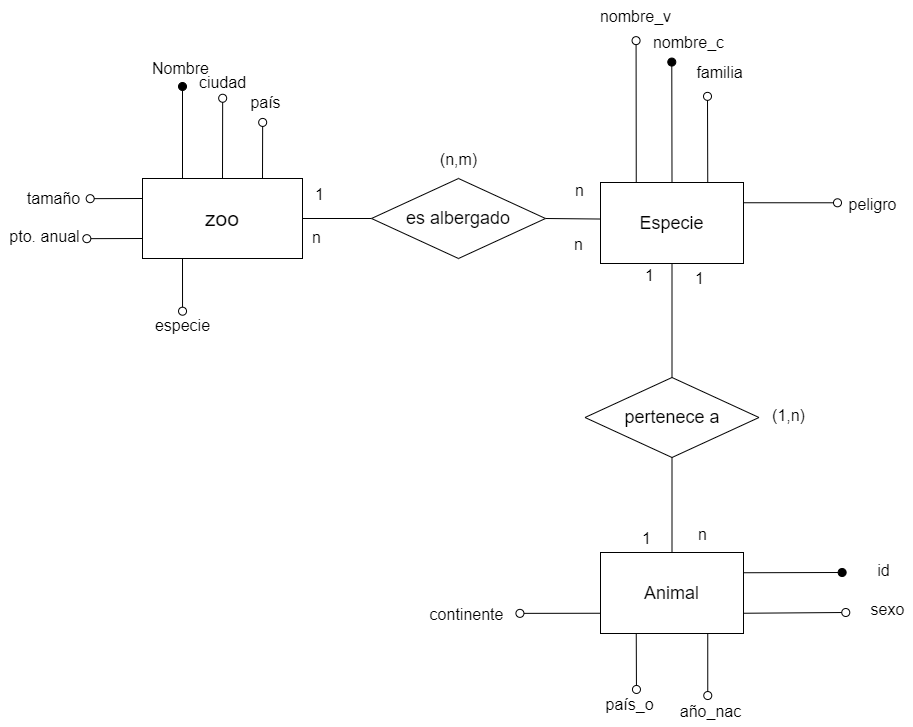

The diagram above was exported from draw.io. Its source (the exported page's mxGraphModel, read from the mxfile embedded in the PNG):
<mxGraphModel dx="2588" dy="1591" grid="0" gridSize="10" guides="1" tooltips="1" connect="1" arrows="1" fold="1" page="0" pageScale="1" pageWidth="850" pageHeight="1100" math="0" shadow="0">
  <root>
    <mxCell id="0" />
    <mxCell id="1" parent="0" />
    <mxCell id="TOVnCuBwb251_DOz-tfz-2" style="edgeStyle=none;curved=1;rounded=0;orthogonalLoop=1;jettySize=auto;html=1;exitX=0.25;exitY=0;exitDx=0;exitDy=0;fontSize=12;startSize=8;endSize=8;endArrow=oval;endFill=1;" edge="1" parent="1" source="TOVnCuBwb251_DOz-tfz-1">
      <mxGeometry relative="1" as="geometry">
        <mxPoint x="-25" y="-26" as="targetPoint" />
      </mxGeometry>
    </mxCell>
    <mxCell id="TOVnCuBwb251_DOz-tfz-6" style="edgeStyle=none;curved=1;rounded=0;orthogonalLoop=1;jettySize=auto;html=1;exitX=0.5;exitY=0;exitDx=0;exitDy=0;fontSize=12;startSize=8;endSize=8;endArrow=oval;endFill=0;" edge="1" parent="1" source="TOVnCuBwb251_DOz-tfz-1">
      <mxGeometry relative="1" as="geometry">
        <mxPoint x="15.166666666666742" y="-14.25" as="targetPoint" />
      </mxGeometry>
    </mxCell>
    <mxCell id="TOVnCuBwb251_DOz-tfz-8" style="edgeStyle=none;curved=1;rounded=0;orthogonalLoop=1;jettySize=auto;html=1;exitX=0.75;exitY=0;exitDx=0;exitDy=0;fontSize=12;startSize=8;endSize=8;endArrow=oval;endFill=0;" edge="1" parent="1" source="TOVnCuBwb251_DOz-tfz-1">
      <mxGeometry relative="1" as="geometry">
        <mxPoint x="55.16666666666674" y="9.916666666666742" as="targetPoint" />
      </mxGeometry>
    </mxCell>
    <mxCell id="TOVnCuBwb251_DOz-tfz-10" style="edgeStyle=none;curved=1;rounded=0;orthogonalLoop=1;jettySize=auto;html=1;exitX=0;exitY=0.25;exitDx=0;exitDy=0;fontSize=12;startSize=8;endSize=8;endArrow=oval;endFill=0;" edge="1" parent="1" source="TOVnCuBwb251_DOz-tfz-1">
      <mxGeometry relative="1" as="geometry">
        <mxPoint x="-117.33333333333326" y="86.16666666666674" as="targetPoint" />
      </mxGeometry>
    </mxCell>
    <mxCell id="TOVnCuBwb251_DOz-tfz-12" style="edgeStyle=none;curved=1;rounded=0;orthogonalLoop=1;jettySize=auto;html=1;exitX=0;exitY=0.75;exitDx=0;exitDy=0;fontSize=12;startSize=8;endSize=8;endArrow=oval;endFill=0;" edge="1" parent="1" source="TOVnCuBwb251_DOz-tfz-1">
      <mxGeometry relative="1" as="geometry">
        <mxPoint x="-120.66666666666663" y="126.16666666666674" as="targetPoint" />
      </mxGeometry>
    </mxCell>
    <mxCell id="TOVnCuBwb251_DOz-tfz-62" style="edgeStyle=none;curved=1;rounded=0;orthogonalLoop=1;jettySize=auto;html=1;exitX=0.25;exitY=1;exitDx=0;exitDy=0;fontSize=12;startSize=8;endSize=8;endArrow=oval;endFill=0;" edge="1" parent="1" source="TOVnCuBwb251_DOz-tfz-1">
      <mxGeometry relative="1" as="geometry">
        <mxPoint x="-24.95652173913038" y="198.6956787109375" as="targetPoint" />
      </mxGeometry>
    </mxCell>
    <mxCell id="TOVnCuBwb251_DOz-tfz-1" value="&lt;font style=&quot;font-size: 21px;&quot;&gt;zoo&lt;/font&gt;" style="rounded=0;whiteSpace=wrap;html=1;" vertex="1" parent="1">
      <mxGeometry x="-65" y="66" width="160" height="80" as="geometry" />
    </mxCell>
    <mxCell id="TOVnCuBwb251_DOz-tfz-5" value="Nombre" style="text;html=1;align=center;verticalAlign=middle;resizable=0;points=[];autosize=1;strokeColor=none;fillColor=none;fontSize=16;" vertex="1" parent="1">
      <mxGeometry x="-65" y="-60" width="75" height="31" as="geometry" />
    </mxCell>
    <mxCell id="TOVnCuBwb251_DOz-tfz-7" value="ciudad" style="text;html=1;align=center;verticalAlign=middle;resizable=0;points=[];autosize=1;strokeColor=none;fillColor=none;fontSize=16;" vertex="1" parent="1">
      <mxGeometry x="-17.5" y="-46" width="65" height="31" as="geometry" />
    </mxCell>
    <mxCell id="TOVnCuBwb251_DOz-tfz-9" value="país" style="text;html=1;align=center;verticalAlign=middle;resizable=0;points=[];autosize=1;strokeColor=none;fillColor=none;fontSize=16;" vertex="1" parent="1">
      <mxGeometry x="34.5" y="-25.5" width="48" height="31" as="geometry" />
    </mxCell>
    <mxCell id="TOVnCuBwb251_DOz-tfz-11" value="tamaño" style="text;html=1;align=center;verticalAlign=middle;resizable=0;points=[];autosize=1;strokeColor=none;fillColor=none;fontSize=16;" vertex="1" parent="1">
      <mxGeometry x="-190" y="70" width="71" height="31" as="geometry" />
    </mxCell>
    <mxCell id="TOVnCuBwb251_DOz-tfz-13" value="pto. anual" style="text;html=1;align=center;verticalAlign=middle;resizable=0;points=[];autosize=1;strokeColor=none;fillColor=none;fontSize=16;" vertex="1" parent="1">
      <mxGeometry x="-207" y="108" width="88" height="31" as="geometry" />
    </mxCell>
    <mxCell id="TOVnCuBwb251_DOz-tfz-15" style="edgeStyle=none;curved=1;rounded=0;orthogonalLoop=1;jettySize=auto;html=1;exitX=0.25;exitY=0;exitDx=0;exitDy=0;fontSize=12;startSize=8;endSize=8;endArrow=oval;endFill=0;" edge="1" parent="1" source="TOVnCuBwb251_DOz-tfz-14">
      <mxGeometry relative="1" as="geometry">
        <mxPoint x="428.57142857142867" y="-71.85709926060258" as="targetPoint" />
      </mxGeometry>
    </mxCell>
    <mxCell id="TOVnCuBwb251_DOz-tfz-17" style="edgeStyle=none;curved=1;rounded=0;orthogonalLoop=1;jettySize=auto;html=1;exitX=0.5;exitY=0;exitDx=0;exitDy=0;fontSize=12;startSize=8;endSize=8;endArrow=oval;endFill=1;" edge="1" parent="1" source="TOVnCuBwb251_DOz-tfz-14">
      <mxGeometry relative="1" as="geometry">
        <mxPoint x="464.28571428571445" y="-50.42852783203125" as="targetPoint" />
      </mxGeometry>
    </mxCell>
    <mxCell id="TOVnCuBwb251_DOz-tfz-19" style="edgeStyle=none;curved=1;rounded=0;orthogonalLoop=1;jettySize=auto;html=1;exitX=0.75;exitY=0;exitDx=0;exitDy=0;fontSize=12;startSize=8;endSize=8;endArrow=oval;endFill=0;" edge="1" parent="1" source="TOVnCuBwb251_DOz-tfz-14">
      <mxGeometry relative="1" as="geometry">
        <mxPoint x="500.0000000000002" y="-16.142813546316802" as="targetPoint" />
      </mxGeometry>
    </mxCell>
    <mxCell id="TOVnCuBwb251_DOz-tfz-21" style="edgeStyle=none;curved=1;rounded=0;orthogonalLoop=1;jettySize=auto;html=1;exitX=1;exitY=0.25;exitDx=0;exitDy=0;fontSize=12;startSize=8;endSize=8;endArrow=oval;endFill=0;" edge="1" parent="1" source="TOVnCuBwb251_DOz-tfz-14">
      <mxGeometry relative="1" as="geometry">
        <mxPoint x="630.0000000000002" y="90.28571428571445" as="targetPoint" />
      </mxGeometry>
    </mxCell>
    <mxCell id="TOVnCuBwb251_DOz-tfz-14" value="&lt;font style=&quot;font-size: 18px;&quot;&gt;Especie&lt;/font&gt;" style="rounded=0;whiteSpace=wrap;html=1;" vertex="1" parent="1">
      <mxGeometry x="393" y="70" width="143" height="81" as="geometry" />
    </mxCell>
    <mxCell id="TOVnCuBwb251_DOz-tfz-16" value="nombre_v" style="text;html=1;align=center;verticalAlign=middle;resizable=0;points=[];autosize=1;strokeColor=none;fillColor=none;fontSize=16;" vertex="1" parent="1">
      <mxGeometry x="383" y="-112" width="89" height="31" as="geometry" />
    </mxCell>
    <mxCell id="TOVnCuBwb251_DOz-tfz-18" value="nombre_c" style="text;html=1;align=center;verticalAlign=middle;resizable=0;points=[];autosize=1;strokeColor=none;fillColor=none;fontSize=16;" vertex="1" parent="1">
      <mxGeometry x="436.5" y="-85.5" width="89" height="31" as="geometry" />
    </mxCell>
    <mxCell id="TOVnCuBwb251_DOz-tfz-20" value="familia" style="text;html=1;align=center;verticalAlign=middle;resizable=0;points=[];autosize=1;strokeColor=none;fillColor=none;fontSize=16;" vertex="1" parent="1">
      <mxGeometry x="479.5" y="-55.5" width="64" height="31" as="geometry" />
    </mxCell>
    <mxCell id="TOVnCuBwb251_DOz-tfz-22" value="peligro" style="text;html=1;align=center;verticalAlign=middle;resizable=0;points=[];autosize=1;strokeColor=none;fillColor=none;fontSize=16;" vertex="1" parent="1">
      <mxGeometry x="631.5" y="76.5" width="66" height="31" as="geometry" />
    </mxCell>
    <mxCell id="TOVnCuBwb251_DOz-tfz-38" style="edgeStyle=none;curved=1;rounded=0;orthogonalLoop=1;jettySize=auto;html=1;exitX=1;exitY=0.5;exitDx=0;exitDy=0;fontSize=12;startSize=8;endSize=8;endArrow=none;endFill=0;entryX=0.002;entryY=0.451;entryDx=0;entryDy=0;entryPerimeter=0;" edge="1" parent="1" source="TOVnCuBwb251_DOz-tfz-37" target="TOVnCuBwb251_DOz-tfz-14">
      <mxGeometry relative="1" as="geometry">
        <mxPoint x="382" y="106" as="targetPoint" />
      </mxGeometry>
    </mxCell>
    <mxCell id="TOVnCuBwb251_DOz-tfz-39" style="edgeStyle=none;curved=1;rounded=0;orthogonalLoop=1;jettySize=auto;html=1;exitX=0;exitY=0.5;exitDx=0;exitDy=0;entryX=1;entryY=0.5;entryDx=0;entryDy=0;fontSize=12;startSize=8;endSize=8;endArrow=none;endFill=0;" edge="1" parent="1" source="TOVnCuBwb251_DOz-tfz-37" target="TOVnCuBwb251_DOz-tfz-1">
      <mxGeometry relative="1" as="geometry" />
    </mxCell>
    <mxCell id="TOVnCuBwb251_DOz-tfz-37" value="&lt;font style=&quot;font-size: 18px;&quot;&gt;es albergado&lt;/font&gt;" style="rhombus;whiteSpace=wrap;html=1;" vertex="1" parent="1">
      <mxGeometry x="164" y="66" width="174" height="80" as="geometry" />
    </mxCell>
    <mxCell id="TOVnCuBwb251_DOz-tfz-48" style="edgeStyle=none;curved=1;rounded=0;orthogonalLoop=1;jettySize=auto;html=1;exitX=0.5;exitY=0;exitDx=0;exitDy=0;entryX=0.5;entryY=1;entryDx=0;entryDy=0;fontSize=12;startSize=8;endSize=8;endArrow=none;endFill=0;" edge="1" parent="1" source="TOVnCuBwb251_DOz-tfz-45" target="TOVnCuBwb251_DOz-tfz-14">
      <mxGeometry relative="1" as="geometry" />
    </mxCell>
    <mxCell id="TOVnCuBwb251_DOz-tfz-49" style="edgeStyle=none;curved=1;rounded=0;orthogonalLoop=1;jettySize=auto;html=1;exitX=0.5;exitY=1;exitDx=0;exitDy=0;entryX=0.5;entryY=0;entryDx=0;entryDy=0;fontSize=12;startSize=8;endSize=8;endArrow=none;endFill=0;" edge="1" parent="1" source="TOVnCuBwb251_DOz-tfz-45" target="TOVnCuBwb251_DOz-tfz-47">
      <mxGeometry relative="1" as="geometry" />
    </mxCell>
    <mxCell id="TOVnCuBwb251_DOz-tfz-45" value="&lt;font style=&quot;font-size: 18px;&quot;&gt;pertenece a&lt;/font&gt;" style="rhombus;whiteSpace=wrap;html=1;" vertex="1" parent="1">
      <mxGeometry x="377.5" y="265" width="174" height="80" as="geometry" />
    </mxCell>
    <mxCell id="TOVnCuBwb251_DOz-tfz-50" style="edgeStyle=none;curved=1;rounded=0;orthogonalLoop=1;jettySize=auto;html=1;exitX=1;exitY=0.25;exitDx=0;exitDy=0;fontSize=12;startSize=8;endSize=8;endArrow=oval;endFill=1;" edge="1" parent="1" source="TOVnCuBwb251_DOz-tfz-47">
      <mxGeometry relative="1" as="geometry">
        <mxPoint x="634.6363636363635" y="460" as="targetPoint" />
      </mxGeometry>
    </mxCell>
    <mxCell id="TOVnCuBwb251_DOz-tfz-52" style="edgeStyle=none;curved=1;rounded=0;orthogonalLoop=1;jettySize=auto;html=1;exitX=1;exitY=0.75;exitDx=0;exitDy=0;fontSize=12;startSize=8;endSize=8;endArrow=oval;endFill=0;" edge="1" parent="1" source="TOVnCuBwb251_DOz-tfz-47">
      <mxGeometry relative="1" as="geometry">
        <mxPoint x="638.272727272727" y="500" as="targetPoint" />
      </mxGeometry>
    </mxCell>
    <mxCell id="TOVnCuBwb251_DOz-tfz-54" style="edgeStyle=none;curved=1;rounded=0;orthogonalLoop=1;jettySize=auto;html=1;exitX=0.75;exitY=1;exitDx=0;exitDy=0;fontSize=12;startSize=8;endSize=8;endArrow=oval;endFill=0;" edge="1" parent="1" source="TOVnCuBwb251_DOz-tfz-47">
      <mxGeometry relative="1" as="geometry">
        <mxPoint x="500.2608695652175" y="583.0435313349185" as="targetPoint" />
      </mxGeometry>
    </mxCell>
    <mxCell id="TOVnCuBwb251_DOz-tfz-56" style="edgeStyle=none;curved=1;rounded=0;orthogonalLoop=1;jettySize=auto;html=1;exitX=0.25;exitY=1;exitDx=0;exitDy=0;fontSize=12;startSize=8;endSize=8;endArrow=oval;endFill=0;" edge="1" parent="1" source="TOVnCuBwb251_DOz-tfz-47">
      <mxGeometry relative="1" as="geometry">
        <mxPoint x="428.9565217391305" y="576.9565217391305" as="targetPoint" />
      </mxGeometry>
    </mxCell>
    <mxCell id="TOVnCuBwb251_DOz-tfz-58" style="edgeStyle=none;curved=1;rounded=0;orthogonalLoop=1;jettySize=auto;html=1;exitX=0;exitY=0.75;exitDx=0;exitDy=0;fontSize=12;startSize=8;endSize=8;endArrow=oval;endFill=0;" edge="1" parent="1" source="TOVnCuBwb251_DOz-tfz-47">
      <mxGeometry relative="1" as="geometry">
        <mxPoint x="312.43478260869574" y="500.8695652173915" as="targetPoint" />
      </mxGeometry>
    </mxCell>
    <mxCell id="TOVnCuBwb251_DOz-tfz-47" value="&lt;font style=&quot;font-size: 18px;&quot;&gt;Animal&lt;/font&gt;" style="rounded=0;whiteSpace=wrap;html=1;" vertex="1" parent="1">
      <mxGeometry x="393" y="440" width="143" height="81" as="geometry" />
    </mxCell>
    <mxCell id="TOVnCuBwb251_DOz-tfz-51" value="id" style="text;html=1;align=center;verticalAlign=middle;resizable=0;points=[];autosize=1;strokeColor=none;fillColor=none;fontSize=16;" vertex="1" parent="1">
      <mxGeometry x="660.5" y="442.5" width="30" height="31" as="geometry" />
    </mxCell>
    <mxCell id="TOVnCuBwb251_DOz-tfz-53" value="sexo" style="text;html=1;align=center;verticalAlign=middle;resizable=0;points=[];autosize=1;strokeColor=none;fillColor=none;fontSize=16;" vertex="1" parent="1">
      <mxGeometry x="653.5" y="481.5" width="52" height="31" as="geometry" />
    </mxCell>
    <mxCell id="TOVnCuBwb251_DOz-tfz-55" value="año_nac" style="text;html=1;align=center;verticalAlign=middle;resizable=0;points=[];autosize=1;strokeColor=none;fillColor=none;fontSize=16;" vertex="1" parent="1">
      <mxGeometry x="463.5" y="583" width="79" height="31" as="geometry" />
    </mxCell>
    <mxCell id="TOVnCuBwb251_DOz-tfz-57" value="país_o" style="text;html=1;align=center;verticalAlign=middle;resizable=0;points=[];autosize=1;strokeColor=none;fillColor=none;fontSize=16;" vertex="1" parent="1">
      <mxGeometry x="389" y="576" width="66" height="31" as="geometry" />
    </mxCell>
    <mxCell id="TOVnCuBwb251_DOz-tfz-59" value="continente" style="text;html=1;align=center;verticalAlign=middle;resizable=0;points=[];autosize=1;strokeColor=none;fillColor=none;fontSize=16;" vertex="1" parent="1">
      <mxGeometry x="213" y="486" width="92" height="31" as="geometry" />
    </mxCell>
    <mxCell id="TOVnCuBwb251_DOz-tfz-60" value="n" style="text;html=1;align=center;verticalAlign=middle;resizable=0;points=[];autosize=1;strokeColor=none;fillColor=none;fontSize=16;" vertex="1" parent="1">
      <mxGeometry x="481.5" y="406.5" width="27" height="31" as="geometry" />
    </mxCell>
    <mxCell id="TOVnCuBwb251_DOz-tfz-61" value="1" style="text;html=1;align=center;verticalAlign=middle;resizable=0;points=[];autosize=1;strokeColor=none;fillColor=none;fontSize=16;" vertex="1" parent="1">
      <mxGeometry x="478.5" y="150.5" width="27" height="31" as="geometry" />
    </mxCell>
    <mxCell id="TOVnCuBwb251_DOz-tfz-63" value="especie" style="text;html=1;align=center;verticalAlign=middle;resizable=0;points=[];autosize=1;strokeColor=none;fillColor=none;fontSize=16;" vertex="1" parent="1">
      <mxGeometry x="-61.5" y="197.5" width="73" height="31" as="geometry" />
    </mxCell>
    <mxCell id="TOVnCuBwb251_DOz-tfz-64" value="1" style="text;html=1;align=center;verticalAlign=middle;resizable=0;points=[];autosize=1;strokeColor=none;fillColor=none;fontSize=16;" vertex="1" parent="1">
      <mxGeometry x="425.5" y="410.5" width="27" height="31" as="geometry" />
    </mxCell>
    <mxCell id="TOVnCuBwb251_DOz-tfz-65" value="1" style="text;html=1;align=center;verticalAlign=middle;resizable=0;points=[];autosize=1;strokeColor=none;fillColor=none;fontSize=16;" vertex="1" parent="1">
      <mxGeometry x="428.5" y="147.5" width="27" height="31" as="geometry" />
    </mxCell>
    <mxCell id="TOVnCuBwb251_DOz-tfz-66" value="(1,n)" style="text;html=1;align=center;verticalAlign=middle;resizable=0;points=[];autosize=1;strokeColor=none;fillColor=none;fontSize=16;" vertex="1" parent="1">
      <mxGeometry x="555" y="287" width="51" height="31" as="geometry" />
    </mxCell>
    <mxCell id="TOVnCuBwb251_DOz-tfz-67" value="1" style="text;html=1;align=center;verticalAlign=middle;resizable=0;points=[];autosize=1;strokeColor=none;fillColor=none;fontSize=16;" vertex="1" parent="1">
      <mxGeometry x="98.5" y="66.5" width="27" height="31" as="geometry" />
    </mxCell>
    <mxCell id="TOVnCuBwb251_DOz-tfz-68" value="n" style="text;html=1;align=center;verticalAlign=middle;resizable=0;points=[];autosize=1;strokeColor=none;fillColor=none;fontSize=16;" vertex="1" parent="1">
      <mxGeometry x="358.5" y="62.5" width="27" height="31" as="geometry" />
    </mxCell>
    <mxCell id="TOVnCuBwb251_DOz-tfz-69" value="n" style="text;html=1;align=center;verticalAlign=middle;resizable=0;points=[];autosize=1;strokeColor=none;fillColor=none;fontSize=16;" vertex="1" parent="1">
      <mxGeometry x="95.5" y="109.5" width="27" height="31" as="geometry" />
    </mxCell>
    <mxCell id="TOVnCuBwb251_DOz-tfz-70" value="n" style="text;html=1;align=center;verticalAlign=middle;resizable=0;points=[];autosize=1;strokeColor=none;fillColor=none;fontSize=16;" vertex="1" parent="1">
      <mxGeometry x="357.5" y="116.5" width="27" height="31" as="geometry" />
    </mxCell>
    <mxCell id="TOVnCuBwb251_DOz-tfz-71" value="(n,m)" style="text;html=1;align=center;verticalAlign=middle;resizable=0;points=[];autosize=1;strokeColor=none;fillColor=none;fontSize=16;" vertex="1" parent="1">
      <mxGeometry x="223.5" y="31.5" width="55" height="31" as="geometry" />
    </mxCell>
  </root>
</mxGraphModel>